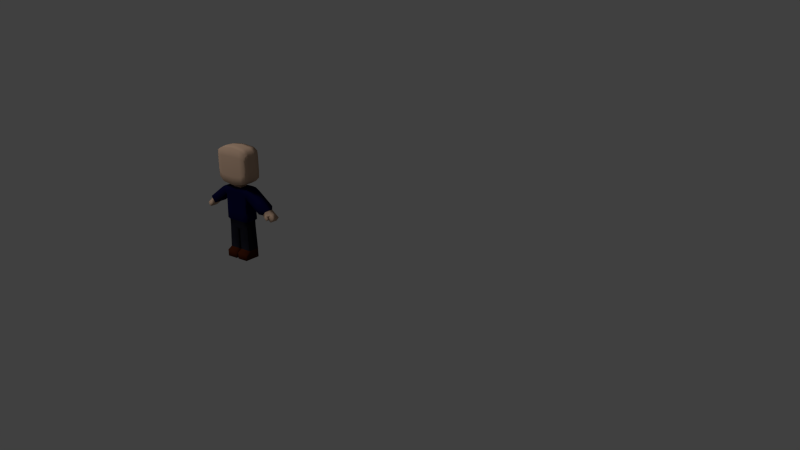 # Source: headlinerFem01001Rev.blend  (saved by Blender 2.72.0; exported with 4.5.12 LTS)
import bpy
from mathutils import Matrix  # noqa: F401  (used for matrix-valued properties, if any)

bpy.ops.wm.read_factory_settings(use_empty=True)
scene = bpy.context.scene
scene.name = 'Scene'

# ---- collections
col_collection_1 = bpy.data.collections.new('Collection 1'); scene.collection.children.link(col_collection_1)

# ---- materials (node trees are filled in below, after node groups)
mat_charbasecauc = bpy.data.materials.new('charBaseCauc')
mat_charbasecauc.alpha_threshold = 0.0
mat_charbasecauc.use_transparent_shadow = False
mat_charbasecauc.diffuse_color = (0.5508, 0.3727, 0.2629, 1.0)
mat_charbasecauc.roughness = 0.5
mat_charbasecauc.specular_intensity = 0.01
mat_charbasetorso = bpy.data.materials.new('charBaseTorso')
mat_charbasetorso.alpha_threshold = 0.0
mat_charbasetorso.use_transparent_shadow = False
mat_charbasetorso.diffuse_color = (0.002912, 0.002813, 0.03106, 1.0)
mat_charbasetorso.roughness = 0.5
mat_charbasetorso.specular_intensity = 0.01
mat_charbasetrousers = bpy.data.materials.new('charBaseTrousers')
mat_charbasetrousers.alpha_threshold = 0.0
mat_charbasetrousers.use_transparent_shadow = False
mat_charbasetrousers.diffuse_color = (0.009148, 0.009112, 0.01418, 1.0)
mat_charbasetrousers.roughness = 0.5
mat_charbasetrousers.specular_intensity = 0.01
mat_charbasefeet = bpy.data.materials.new('charBaseFeet')
mat_charbasefeet.alpha_threshold = 0.0
mat_charbasefeet.use_transparent_shadow = False
mat_charbasefeet.diffuse_color = (0.04696, 0.009804, 0.002858, 1.0)
mat_charbasefeet.roughness = 0.5
mat_charbasefeet.specular_intensity = 0.01
mat_carbodypaint = bpy.data.materials.new('carBodyPaint')
mat_carbodypaint.alpha_threshold = 0.0
mat_carbodypaint.use_transparent_shadow = False
mat_carbodypaint.diffuse_color = (0.002656, 0.002476, 0.004948, 1.0)
mat_carbodypaint.roughness = 0.5
mat_carbodypaint.specular_intensity = 0.0187
mat_carbodypaint.line_color = (0.0, 0.0, 0.0, 1.0)

# ---- material node trees

# ---- world
world_world = bpy.data.worlds.new('World'); scene.world = world_world
world_world.color = (0.05088, 0.05088, 0.05088)
world_world.use_sun_shadow = False
world_world.sun_shadow_jitter_overblur = 0.0
world_world.cycles.sampling_method = 'MANUAL'
world_world.cycles.sample_map_resolution = 256

# ---- cameras
cam_camera = bpy.data.cameras.new('Camera')
cam_camera.clip_end = 100.0
cam_camera.lens = 35.0
cam_camera.sensor_width = 32.0
cam_camera.sensor_height = 18.0
cam_camera.ortho_scale = 7.314
cam_camera.dof.focus_distance = 0.0
cam_camera.dof.aperture_fstop = 128.0

# ---- lights
light_area = bpy.data.lights.new('Area', 'SUN')
light_area.transmission_factor = 0.0
light_area.angle = 0.2546
light_area.energy = 0.06
light_area.shadow_buffer_clip_start = 0.5
light_area.shadow_soft_size = 0.128
light_area.shadow_cascade_max_distance = 1000.0
light_area.cycles.use_multiple_importance_sampling = False
light_lamp = bpy.data.lights.new('Lamp', 'SUN')
light_lamp.transmission_factor = 0.0
light_lamp.cutoff_distance = 30.0
light_lamp.angle = 0.1993
light_lamp.energy = 1.0
light_lamp.shadow_buffer_clip_start = 1.001
light_lamp.shadow_soft_size = 0.1
light_lamp.shadow_cascade_max_distance = 1000.0
light_lamp.cycles.use_multiple_importance_sampling = False

# ---- meshes
me_cube_002 = bpy.data.meshes.new('Cube.002')
me_cube_002.from_pydata([(0.4, -0.851, 2.546), (0.4, -0.7426, 2.026), (0.75, 0.7473, 2.026), (0.75, -0.7426, 2.026), (0.4, 0.7473, 2.026), (0.4, 0.8556, 2.546), (0.8667, 0.8556, 2.546), (0.8667, -0.851, 2.546), (0.0, 0.8556, 2.546), (0.0, 0.7473, 2.026), (0.0, -0.851, 2.546), (0.0, -0.7426, 2.026), (0.08333, -0.7426, 1.909), (0.08333, 0.7473, 1.909), (0.0, 0.7473, 1.909), (0.0, -0.7426, 1.909), (0.4167, -0.74, 0.5833), (0.8333, 0.74, 0.5833), (0.8333, -0.74, 0.5833), (0.4167, 0.74, 0.5833), (0.08333, -0.74, 0.5833), (0.08333, 0.74, 0.5833), (0.3818, -0.851, 4.667), (0.3818, 0.8556, 4.667), (0.7151, 0.8556, 4.667), (0.7151, -0.851, 4.667), (0.0, 0.8556, 4.667), (0.0, -0.851, 4.667), (0.8667, 0.002314, 2.546), (0.75, 0.002314, 2.026), (0.08333, 0.002314, 1.909), (0.0, 0.002314, 1.909), (0.8333, 0.0, 0.5833), (0.08333, 0.0, 0.5833), (0.3818, 0.002314, 4.667), (0.7151, 0.002314, 4.667), (0.3054, -0.5097, 5.083), (0.4047, -0.851, 4.094), (0.0, -0.851, 4.094), (0.4047, 0.8556, 4.094), (0.0, 0.8556, 4.094), (0.8213, -0.851, 4.146), (0.8213, 0.8556, 4.146), (0.8213, 0.002314, 4.146), (0.9816, 0.8556, 4.628), (0.9816, -0.851, 4.628), (0.9816, 0.002314, 4.628), (0.0, -0.851, 4.38), (0.3933, -0.851, 4.38), (0.5779, -0.851, 4.38), (0.0, 0.8556, 4.38), (0.5779, 0.8556, 4.38), (0.3933, 0.8556, 4.38), (0.4, 0.7473, 2.442), (0.4, -0.7426, 2.442), (0.75, 0.7473, 2.442), (0.75, -0.7426, 2.442), (0.0, 0.7473, 2.442), (0.0, -0.7426, 2.442), (0.75, 0.002314, 2.442), (2.007, -0.851, 3.283), (2.007, 0.8556, 3.283), (2.007, 0.002314, 3.283), (2.334, 0.8556, 3.682), (2.334, -0.851, 3.682), (2.334, 0.002314, 3.682), (2.223, -0.595, 3.239), (2.223, 0.5996, 3.239), (2.223, 0.002314, 3.239), (2.441, 0.5996, 3.489), (2.441, -0.595, 3.489), (2.441, 0.002314, 3.489), (2.762, -0.3983, 2.847), (2.762, 0.5996, 2.847), (2.762, 0.002314, 2.847), (2.98, 0.5996, 3.097), (2.98, -0.3983, 3.097), (2.98, 0.002314, 3.097), (2.492, 0.5996, 3.043), (2.711, 0.5996, 3.293), (2.711, -0.3983, 3.293), (2.492, -0.3983, 3.043), (2.711, 0.002314, 3.293), (2.492, 0.002314, 3.043), (2.406, -0.7211, 3.114), (2.514, -0.7062, 3.243), (2.576, -0.4273, 3.192), (2.483, -0.4409, 3.08), (2.596, -0.8018, 2.964), (2.7, -0.7844, 3.096), (2.699, -0.4622, 3.095), (2.609, -0.4781, 2.98), (0.3054, -0.5097, 4.667), (0.3054, 0.5143, 4.667), (0.0, 0.5143, 4.667), (0.0, -0.5097, 4.667), (0.3054, 0.002314, 4.667), (0.3054, 0.5143, 5.083), (0.0, 0.5143, 5.083), (0.0, -0.5097, 5.083), (0.3054, 0.002314, 5.083), (0.161, -0.3049, 5.167), (0.161, 0.3095, 5.167), (0.0, 0.3095, 5.167), (0.0, -0.3049, 5.167), (0.161, 0.002314, 5.167), (0.0, 0.002314, 5.167), (1.124, -1.185, 5.263), (1.124, -1.185, 6.984), (0.0, -1.185, 4.859), (0.0, -1.185, 7.25), (1.137, -1.222, 5.672), (1.137, -1.222, 6.579), (0.0, -1.333, 5.414), (0.0, -1.333, 6.695), (0.8067, -1.222, 4.991), (0.8067, -1.222, 7.168), (0.8067, -1.333, 5.472), (0.8067, -1.333, 6.687), (1.124, 1.185, 5.263), (1.124, 1.185, 6.984), (0.0, 1.185, 4.859), (0.0, 1.185, 7.25), (1.137, 1.222, 5.672), (1.137, 1.222, 6.579), (0.0, 1.333, 5.414), (0.0, 1.333, 6.695), (0.8067, 1.222, 4.991), (0.8067, 1.222, 7.168), (0.8067, 1.333, 5.472), (0.8067, 1.333, 6.687), (1.137, 0.4444, 6.99), (1.137, -0.4444, 6.99), (0.8067, -0.4444, 7.216), (0.8067, 0.4444, 7.216), (0.0, 0.4444, 4.795), (0.0, -0.4444, 4.795), (0.8067, -0.4444, 4.943), (0.8067, 0.4444, 4.943), (1.173, 0.4444, 5.714), (1.173, -0.4444, 5.714), (1.173, -0.4444, 6.551), (1.173, 0.4444, 6.551), (1.137, 0.4444, 5.261), (1.137, -0.4444, 5.261), (0.0, -0.4444, 7.314), (0.0, 0.4444, 7.314), (0.4, -0.7426, -5.96e-08), (0.825, 0.7473, -5.96e-08), (0.825, -0.7426, -5.96e-08), (0.4, 0.7473, -5.96e-08), (0.08333, -0.7426, -5.96e-08), (0.08333, 0.7473, -5.96e-08), (0.825, 0.002314, -5.96e-08), (0.4, 0.002314, -5.96e-08), (0.08333, 0.002314, -5.96e-08), (0.4167, -1.333, 0.4167), (0.8333, -1.333, 0.4167), (0.08333, -1.333, 0.4167), (0.4167, -1.333, 0.0), (0.8333, -1.333, 0.0), (0.08333, -1.333, 0.0), (0.0, -0.851, 3.578), (0.0, -0.851, 3.062), (0.4031, 0.8556, 3.578), (0.4016, 0.8556, 3.062), (0.4016, -0.851, 3.062), (0.4031, -0.851, 3.578), (0.0, 0.8556, 3.062), (0.0, 0.8556, 3.578), (0.8515, -0.851, 3.079), (0.8364, -0.851, 3.613), (0.8515, 0.8556, 3.079), (0.8364, 0.8556, 3.613), (0.8515, 0.002314, 3.079), (0.8364, 0.002314, 3.613), (0.4083, -0.7413, 1.305), (0.08333, -0.7413, 1.246), (0.08333, 0.7436, 1.246), (0.4083, 0.7436, 1.305), (0.7917, -0.7413, 1.305), (0.7917, 0.7436, 1.305), (0.08333, 0.001157, 1.246), (0.7917, 0.001157, 1.305), (1.414, 0.8556, 3.714), (1.741, 0.8556, 4.113), (1.741, -0.851, 4.113), (1.414, -0.851, 3.714), (1.741, 0.002314, 4.113), (1.414, 0.002314, 3.714), (0.9102, 0.8556, 4.081), (1.237, -0.851, 4.48), (1.237, 0.8556, 4.48), (0.9102, -0.851, 4.081), (1.237, 0.002314, 4.48), (0.9102, 0.002314, 4.081), (1.64, 0.8556, 4.187), (1.192, -0.851, 3.876), (1.64, 0.002314, 4.187), (1.313, 0.002314, 3.788), (1.313, 0.8556, 3.788), (1.519, -0.851, 4.275), (1.86, 0.8556, 4.027), (1.627, -0.851, 3.559), (1.86, 0.002314, 4.027), (1.533, 0.002314, 3.628), (1.533, 0.8556, 3.628), (1.954, -0.851, 3.958)], [], [(52, 50, 26, 23), (53, 55, 2, 4), (59, 56, 3, 29), (31, 14, 13, 30), (182, 178, 21, 33), (176, 177, 20, 16), (57, 53, 4, 9), (54, 58, 11, 1), (56, 54, 1, 3), (47, 48, 22, 27), (9, 4, 13, 14), (1, 11, 15, 12), (20, 33, 155, 151), (151, 147, 159, 161), (178, 179, 19, 21), (180, 176, 16, 18), (183, 180, 18, 32), (179, 181, 17, 19), (35, 24, 23, 34), (27, 22, 92, 95), (48, 49, 25, 22), (51, 52, 23, 24), (55, 59, 29, 2), (15, 31, 30, 12), (177, 182, 33, 20), (32, 18, 149, 153), (33, 21, 152, 155), (181, 183, 32, 17), (25, 35, 34, 22), (34, 23, 93, 96), (207, 203, 60, 64), (164, 169, 40, 39), (162, 167, 37, 38), (167, 171, 41, 37), (175, 173, 42, 43), (173, 164, 39, 42), (171, 175, 43, 41), (42, 39, 52, 51), (39, 40, 50, 52), (24, 35, 46, 44), (37, 41, 49, 48), (38, 37, 48, 47), (35, 25, 45, 46), (42, 51, 24, 44), (206, 202, 63, 61), (25, 49, 41, 45), (5, 6, 55, 53), (28, 7, 56, 59), (8, 5, 53, 57), (0, 10, 58, 54), (7, 0, 54, 56), (6, 28, 59, 55), (64, 60, 66, 70), (61, 63, 69, 67), (202, 204, 65, 63), (204, 207, 64, 65), (203, 205, 62, 60), (205, 206, 61, 62), (80, 81, 72, 76), (78, 79, 75, 73), (63, 65, 71, 69), (65, 64, 70, 71), (60, 62, 68, 66), (62, 61, 67, 68), (72, 74, 77, 76), (74, 73, 75, 77), (79, 82, 77, 75), (82, 80, 76, 77), (81, 83, 74, 72), (83, 78, 73, 74), (81, 80, 86, 87), (67, 69, 79, 78), (69, 71, 82, 79), (71, 70, 80, 82), (66, 68, 83, 81), (68, 67, 78, 83), (87, 86, 90, 91), (66, 81, 87, 84), (80, 70, 85, 86), (70, 66, 84, 85), (89, 88, 91, 90), (84, 87, 91, 88), (86, 85, 89, 90), (85, 84, 88, 89), (95, 92, 36, 99), (96, 93, 97, 100), (23, 26, 94, 93), (22, 34, 96, 92), (99, 36, 101, 104), (100, 97, 102, 105), (93, 94, 98, 97), (92, 96, 100, 36), (105, 102, 103, 106), (101, 105, 106, 104), (97, 98, 103, 102), (36, 100, 105, 101), (118, 112, 108, 116), (115, 107, 111, 117), (117, 111, 112, 118), (114, 118, 116, 110), (109, 115, 117, 113), (113, 117, 118, 114), (130, 128, 120, 124), (127, 129, 123, 119), (129, 130, 124, 123), (126, 122, 128, 130), (121, 125, 129, 127), (125, 126, 130, 129), (131, 120, 128, 134), (135, 121, 127, 138), (139, 123, 124, 142), (143, 119, 123, 139), (134, 128, 122, 146), (142, 124, 120, 131), (138, 127, 119, 143), (108, 132, 133, 116), (132, 131, 134, 133), (109, 136, 137, 115), (136, 135, 138, 137), (111, 140, 141, 112), (140, 139, 142, 141), (107, 144, 140, 111), (144, 143, 139, 140), (116, 133, 145, 110), (133, 134, 146, 145), (112, 141, 132, 108), (141, 142, 131, 132), (115, 137, 144, 107), (137, 138, 143, 144), (154, 150, 148, 153), (154, 147, 151, 155), (147, 154, 153, 149), (150, 154, 155, 152), (21, 19, 150, 152), (20, 151, 161, 158), (17, 32, 153, 148), (19, 17, 148, 150), (156, 158, 161, 159), (157, 156, 159, 160), (147, 149, 160, 159), (16, 20, 158, 156), (149, 18, 157, 160), (18, 16, 156, 157), (5, 8, 168, 165), (165, 168, 169, 164), (10, 0, 166, 163), (163, 166, 167, 162), (0, 7, 170, 166), (166, 170, 171, 167), (28, 6, 172, 174), (174, 172, 173, 175), (6, 5, 165, 172), (172, 165, 164, 173), (7, 28, 174, 170), (170, 174, 175, 171), (30, 13, 178, 182), (1, 12, 177, 176), (13, 4, 179, 178), (3, 1, 176, 180), (29, 3, 180, 183), (4, 2, 181, 179), (12, 30, 182, 177), (2, 29, 183, 181), (201, 197, 187, 186), (200, 196, 185, 184), (196, 198, 188, 185), (198, 201, 186, 188), (197, 199, 189, 187), (199, 200, 184, 189), (45, 41, 193, 191), (42, 44, 192, 190), (44, 46, 194, 192), (46, 45, 191, 194), (41, 43, 195, 193), (43, 42, 190, 195), (191, 193, 197, 201), (190, 192, 196, 200), (192, 194, 198, 196), (194, 191, 201, 198), (193, 195, 199, 197), (195, 190, 200, 199), (186, 187, 203, 207), (184, 185, 202, 206), (185, 188, 204, 202), (188, 186, 207, 204), (187, 189, 205, 203), (189, 184, 206, 205)])
me_cube_002.polygons.foreach_set('use_smooth', [True] * 187)
me_cube_002.polygons.foreach_set('material_index', [1, 2, 2, 2, 2, 2, 2, 2, 2, 1, 2, 2, 3, 3, 2, 2, 2, 2, 1, 1, 1, 1, 2, 2, 2, 3, 3, 2, 1, 1, 1, 1, 1, 1, 1, 1, 1, 1, 1, 1, 1, 1, 1, 1, 1, 1, 1, 1, 1, 1, 1, 1, 1, 1, 1, 1, 1, 1, 0, 0, 1, 1, 1, 1, 0, 0, 0, 0, 0, 0, 0, 0, 0, 0, 0, 0, 0, 0, 0, 0, 0, 0, 0, 0, 0, 0, 1, 1, 0, 0, 0, 0, 0, 0, 0, 0, 0, 0, 0, 0, 0, 0, 0, 0, 0, 0, 0, 0, 0, 0, 0, 0, 0, 0, 0, 0, 0, 0, 0, 0, 0, 0, 0, 0, 0, 0, 0, 0, 0, 3, 3, 3, 3, 3, 3, 3, 3, 3, 3, 3, 3, 3, 3, 1, 1, 1, 1, 1, 1, 1, 1, 1, 1, 1, 1, 2, 2, 2, 2, 2, 2, 2, 2, 1, 1, 1, 1, 1, 1, 1, 1, 1, 1, 1, 1, 1, 1, 1, 1, 1, 1, 1, 1, 1, 1, 1, 1])
_uv = me_cube_002.uv_layers.new(name='UVMap')
_uv.uv.foreach_set('vector', [0.6992, 0.2363, 0.7305, 0.2363, 0.7305, 0.2734, 0.6992, 0.2734, 0.7734, 0.3633, 0.7773, 0.3242, 0.8398, 0.3242, 0.8398, 0.3633, 0.7793, 0.2441, 0.7793, 0.1641, 0.8398, 0.1641, 0.8398, 0.2441, 0.8203, 0.4883, 0.8184, 0.418, 0.8398, 0.418, 0.8398, 0.4883, 0.916, 0.4883, 0.916, 0.418, 0.9863, 0.418, 0.9863, 0.4883, 0.916, 0.125, 0.916, 0.06445, 0.9863, 0.06445, 0.9863, 0.125, 0.7617, 0.4004, 0.7734, 0.3633, 0.8398, 0.3633, 0.8086, 0.4121, 0.7754, 0.125, 0.7695, 0.08398, 0.8105, 0.07617, 0.8398, 0.125, 0.7793, 0.1641, 0.7754, 0.125, 0.8398, 0.125, 0.8398, 0.1641, 0.3613, 0.2363, 0.3926, 0.2363, 0.3926, 0.2734, 0.3613, 0.2734, 0.8086, 0.4121, 0.8398, 0.3633, 0.8398, 0.418, 0.8184, 0.418, 0.8398, 0.125, 0.8105, 0.07617, 0.8203, 0.06445, 0.8398, 0.06445, 0.6953, 0.834, 0.6953, 0.75, 0.6309, 0.75, 0.6309, 0.834, 0.5645, 0.9863, 0.5645, 0.9492, 0.6309, 0.9492, 0.6309, 0.9863, 0.916, 0.418, 0.916, 0.3633, 0.9863, 0.3633, 0.9863, 0.418, 0.916, 0.1641, 0.916, 0.125, 0.9863, 0.125, 0.9863, 0.1641, 0.916, 0.2441, 0.916, 0.1641, 0.9863, 0.1641, 0.9863, 0.2441, 0.916, 0.3633, 0.916, 0.3242, 0.9863, 0.3242, 0.9863, 0.3633, 0.6738, 0.3809, 0.6738, 0.2734, 0.6992, 0.2734, 0.6992, 0.3809, 0.3613, 0.2734, 0.3926, 0.2734, 0.3652, 0.3125, 0.3613, 0.3125, 0.3926, 0.2363, 0.4102, 0.2363, 0.418, 0.2734, 0.3926, 0.2734, 0.6816, 0.2363, 0.6992, 0.2363, 0.6992, 0.2734, 0.6738, 0.2734, 0.7773, 0.3242, 0.7793, 0.2441, 0.8398, 0.2441, 0.8398, 0.3242, 0.8203, 0.06445, 0.8242, 0.001953, 0.8398, 0.001953, 0.8398, 0.06445, 0.916, 0.06445, 0.916, 0.001953, 0.9863, 0.001953, 0.9863, 0.06445, 0.6953, 0.75, 0.6953, 0.834, 0.6309, 0.834, 0.6309, 0.75, 0.6953, 0.75, 0.6953, 0.668, 0.6309, 0.668, 0.6309, 0.75, 0.916, 0.3242, 0.916, 0.2441, 0.9863, 0.2441, 0.9863, 0.3242, 0.418, 0.2734, 0.418, 0.3809, 0.3926, 0.3809, 0.3926, 0.2734, 0.6992, 0.3809, 0.6992, 0.2734, 0.7227, 0.3125, 0.7227, 0.3809, 0.9004, 0.7539, 0.9004, 0.7012, 0.959, 0.7012, 0.959, 0.7539, 0.6992, 0.1445, 0.7305, 0.1445, 0.7305, 0.209, 0.6992, 0.209, 0.3613, 0.1445, 0.3926, 0.1445, 0.3926, 0.209, 0.3613, 0.209, 0.3926, 0.1445, 0.4531, 0.1445, 0.4531, 0.209, 0.3926, 0.209, 0.5488, 0.1445, 0.6406, 0.1445, 0.6406, 0.209, 0.5488, 0.209, 0.6406, 0.1445, 0.6992, 0.1445, 0.6992, 0.209, 0.6406, 0.209, 0.4531, 0.1445, 0.5488, 0.1445, 0.5488, 0.209, 0.4531, 0.209, 0.6406, 0.209, 0.6992, 0.209, 0.6992, 0.2363, 0.6816, 0.2363, 0.6992, 0.209, 0.7305, 0.209, 0.7305, 0.2363, 0.6992, 0.2363, 0.6738, 0.2734, 0.6738, 0.3809, 0.6406, 0.3809, 0.6406, 0.2734, 0.3926, 0.209, 0.4531, 0.209, 0.4102, 0.2363, 0.3926, 0.2363, 0.3613, 0.209, 0.3926, 0.209, 0.3926, 0.2363, 0.3613, 0.2363, 0.418, 0.3809, 0.418, 0.2734, 0.4531, 0.2734, 0.4531, 0.3809, 0.6406, 0.209, 0.6816, 0.2363, 0.6738, 0.2734, 0.6406, 0.2734, 0.9004, 0.9844, 0.9004, 0.9395, 0.959, 0.9395, 0.959, 0.9844, 0.418, 0.2734, 0.4102, 0.2363, 0.4531, 0.209, 0.4531, 0.2734, 0.6992, 0.0293, 0.6406, 0.0293, 0.6406, 0.01172, 0.6992, 0.01172, 0.5488, 0.0293, 0.4531, 0.0293, 0.4531, 0.01172, 0.5488, 0.01172, 0.7305, 0.0293, 0.6992, 0.0293, 0.6992, 0.01172, 0.7305, 0.01172, 0.3926, 0.0293, 0.3613, 0.0293, 0.3613, 0.01172, 0.3926, 0.01172, 0.4531, 0.0293, 0.3926, 0.0293, 0.3926, 0.01172, 0.4531, 0.01172, 0.6406, 0.0293, 0.5488, 0.0293, 0.5488, 0.01172, 0.6406, 0.01172, 0.959, 0.7539, 0.959, 0.7012, 0.9863, 0.7012, 0.9863, 0.7539, 0.959, 0.9844, 0.959, 0.9395, 0.9863, 0.9395, 0.9863, 0.9844, 0.9004, 0.9395, 0.9004, 0.8477, 0.959, 0.8477, 0.959, 0.9395, 0.9004, 0.8477, 0.9004, 0.7539, 0.959, 0.7539, 0.959, 0.8477, 0.9004, 0.7012, 0.9004, 0.6074, 0.959, 0.6074, 0.959, 0.7012, 0.9004, 0.6074, 0.9004, 0.5098, 0.959, 0.5098, 0.959, 0.6074, 0.582, 0.502, 0.582, 0.5273, 0.5469, 0.5273, 0.5469, 0.502, 0.582, 0.3438, 0.582, 0.3828, 0.5469, 0.3828, 0.5469, 0.3438, 0.959, 0.9395, 0.959, 0.8477, 0.9863, 0.8477, 0.9863, 0.9395, 0.959, 0.8477, 0.959, 0.7539, 0.9863, 0.7539, 0.9863, 0.8477, 0.959, 0.7012, 0.959, 0.6074, 0.9863, 0.6074, 0.9863, 0.7012, 0.959, 0.6074, 0.959, 0.5098, 0.9863, 0.5098, 0.9863, 0.6074, 0.5078, 0.502, 0.5078, 0.4453, 0.5469, 0.4453, 0.5469, 0.502, 0.5078, 0.4453, 0.5078, 0.3828, 0.5469, 0.3828, 0.5469, 0.4453, 0.582, 0.3828, 0.582, 0.4453, 0.5469, 0.4453, 0.5469, 0.3828, 0.582, 0.4453, 0.582, 0.502, 0.5469, 0.502, 0.5469, 0.4453, 0.582, 0.2246, 0.582, 0.2793, 0.5469, 0.2793, 0.5469, 0.2246, 0.582, 0.2793, 0.582, 0.3438, 0.5469, 0.3438, 0.5469, 0.2793, 0.7578, 0.6211, 0.7578, 0.6367, 0.7383, 0.6367, 0.7383, 0.6211, 0.6191, 0.3438, 0.6191, 0.3828, 0.582, 0.3828, 0.582, 0.3438, 0.6191, 0.3828, 0.6191, 0.4453, 0.582, 0.4453, 0.582, 0.3828, 0.6191, 0.4453, 0.6191, 0.502, 0.582, 0.502, 0.582, 0.4453, 0.6191, 0.2246, 0.6191, 0.2793, 0.582, 0.2793, 0.582, 0.2246, 0.6191, 0.2793, 0.6191, 0.3438, 0.582, 0.3438, 0.582, 0.2793, 0.7383, 0.6211, 0.7383, 0.6367, 0.7207, 0.6367, 0.7207, 0.6211, 0.7578, 0.5703, 0.7578, 0.6211, 0.7383, 0.6211, 0.7383, 0.5703, 0.7578, 0.5137, 0.7578, 0.5488, 0.7383, 0.5488, 0.7383, 0.5137, 0.7578, 0.5488, 0.7578, 0.5703, 0.7383, 0.5703, 0.7383, 0.5488, 0.7207, 0.5488, 0.7207, 0.5703, 0.6797, 0.5703, 0.6797, 0.5488, 0.7383, 0.5703, 0.7383, 0.6211, 0.7207, 0.6211, 0.7207, 0.5703, 0.7383, 0.5137, 0.7383, 0.5488, 0.7207, 0.5488, 0.7207, 0.5137, 0.7383, 0.5488, 0.7383, 0.5703, 0.7207, 0.5703, 0.7207, 0.5488, 0.6348, 0.418, 0.6562, 0.418, 0.6562, 0.4668, 0.6348, 0.4668, 0.709, 0.418, 0.7676, 0.418, 0.7676, 0.4668, 0.709, 0.4668, 0.6992, 0.2734, 0.7305, 0.2734, 0.7305, 0.3125, 0.7227, 0.3125, 0.3926, 0.2734, 0.3926, 0.3809, 0.3652, 0.3809, 0.3652, 0.3125, 0.6348, 0.4668, 0.6562, 0.4668, 0.6562, 0.4902, 0.6348, 0.4902, 0.709, 0.4668, 0.7676, 0.4668, 0.7676, 0.4902, 0.709, 0.4902, 0.7676, 0.418, 0.7988, 0.418, 0.7988, 0.4668, 0.7676, 0.4668, 0.6562, 0.418, 0.709, 0.418, 0.709, 0.4668, 0.6562, 0.4668, 0.709, 0.4902, 0.7676, 0.4902, 0.7676, 0.5, 0.709, 0.5, 0.6562, 0.4902, 0.709, 0.4902, 0.709, 0.5, 0.6562, 0.5, 0.7676, 0.4668, 0.7988, 0.4668, 0.7988, 0.4902, 0.7676, 0.4902, 0.6562, 0.4668, 0.709, 0.4668, 0.709, 0.4902, 0.6562, 0.4902, 0.1035, 0.7168, 0.1387, 0.7168, 0.1387, 0.7539, 0.1035, 0.7754, 0.1035, 0.5371, 0.1387, 0.5684, 0.1387, 0.5996, 0.1035, 0.5996, 0.1035, 0.5996, 0.1387, 0.5996, 0.1387, 0.7168, 0.1035, 0.7168, 0.01562, 0.7168, 0.1035, 0.7168, 0.1035, 0.7754, 0.01562, 0.7871, 0.01562, 0.5176, 0.1035, 0.5371, 0.1035, 0.5996, 0.01562, 0.5996, 0.01562, 0.5996, 0.1035, 0.5996, 0.1035, 0.7168, 0.01562, 0.7168, 0.4375, 0.7168, 0.4375, 0.7754, 0.4023, 0.7539, 0.4023, 0.7168, 0.4375, 0.5371, 0.4375, 0.5996, 0.4023, 0.5996, 0.4023, 0.5703, 0.4375, 0.5996, 0.4375, 0.7168, 0.4023, 0.7168, 0.4023, 0.5996, 0.5234, 0.7168, 0.5234, 0.7891, 0.4375, 0.7754, 0.4375, 0.7168, 0.5234, 0.5215, 0.5234, 0.5996, 0.4375, 0.5996, 0.4375, 0.5371, 0.5234, 0.5996, 0.5234, 0.7168, 0.4375, 0.7168, 0.4375, 0.5996, 0.3184, 0.7539, 0.4023, 0.7539, 0.4023, 0.7949, 0.3184, 0.7949, 0.3184, 0.4297, 0.4023, 0.4297, 0.4023, 0.5215, 0.3184, 0.5215, 0.3184, 0.5996, 0.4023, 0.5996, 0.4023, 0.7168, 0.3184, 0.7168, 0.3184, 0.5684, 0.4023, 0.5703, 0.4023, 0.5996, 0.3184, 0.5996, 0.3184, 0.7949, 0.4023, 0.7949, 0.4023, 0.8867, 0.3184, 0.8867, 0.3184, 0.7168, 0.4023, 0.7168, 0.4023, 0.7539, 0.3184, 0.7539, 0.3184, 0.5215, 0.4023, 0.5215, 0.4023, 0.5703, 0.3184, 0.5684, 0.1387, 0.7539, 0.2207, 0.7539, 0.2207, 0.7949, 0.1387, 0.7949, 0.2207, 0.7539, 0.3184, 0.7539, 0.3184, 0.7949, 0.2207, 0.7949, 0.1387, 0.4297, 0.2207, 0.4297, 0.2207, 0.5215, 0.1387, 0.5215, 0.2207, 0.4297, 0.3184, 0.4297, 0.3184, 0.5215, 0.2207, 0.5215, 0.1387, 0.5996, 0.2207, 0.5996, 0.2207, 0.7168, 0.1387, 0.7168, 0.2207, 0.5996, 0.3184, 0.5996, 0.3184, 0.7168, 0.2207, 0.7168, 0.1387, 0.5684, 0.2207, 0.5684, 0.2207, 0.5996, 0.1387, 0.5996, 0.2207, 0.5684, 0.3184, 0.5684, 0.3184, 0.5996, 0.2207, 0.5996, 0.1387, 0.7949, 0.2207, 0.7949, 0.2207, 0.8867, 0.1387, 0.8867, 0.2207, 0.7949, 0.3184, 0.7949, 0.3184, 0.8867, 0.2207, 0.8867, 0.1387, 0.7168, 0.2207, 0.7168, 0.2207, 0.7539, 0.1387, 0.7539, 0.2207, 0.7168, 0.3184, 0.7168, 0.3184, 0.7539, 0.2207, 0.7539, 0.1387, 0.5215, 0.2207, 0.5215, 0.2207, 0.5684, 0.1387, 0.5684, 0.2207, 0.5215, 0.3184, 0.5215, 0.3184, 0.5684, 0.2207, 0.5684, 0.4805, 0.9492, 0.3965, 0.9492, 0.3965, 0.9023, 0.4805, 0.9023, 0.4805, 0.9492, 0.5645, 0.9492, 0.5645, 0.9863, 0.4805, 0.9863, 0.5645, 0.9492, 0.4805, 0.9492, 0.4805, 0.9023, 0.5645, 0.9023, 0.3965, 0.9492, 0.4805, 0.9492, 0.4805, 0.9863, 0.3965, 0.9863, 0.6953, 0.584, 0.6953, 0.6191, 0.6309, 0.6191, 0.6309, 0.584, 0.6953, 0.834, 0.6309, 0.834, 0.6309, 0.9004, 0.6777, 0.9004, 0.6953, 0.668, 0.6953, 0.75, 0.6309, 0.75, 0.6309, 0.668, 0.6953, 0.6191, 0.6953, 0.668, 0.6309, 0.668, 0.6309, 0.6191, 0.6777, 0.9492, 0.6777, 0.9863, 0.6309, 0.9863, 0.6309, 0.9492, 0.6777, 0.9023, 0.6777, 0.9492, 0.6309, 0.9492, 0.6309, 0.9023, 0.5645, 0.9492, 0.5645, 0.9023, 0.6309, 0.9023, 0.6309, 0.9492, 0.7461, 0.9492, 0.7461, 0.9863, 0.6777, 0.9863, 0.6777, 0.9492, 0.6309, 0.834, 0.6953, 0.834, 0.6777, 0.9023, 0.6309, 0.9023, 0.7461, 0.9023, 0.7461, 0.9492, 0.6777, 0.9492, 0.6777, 0.9023, 0.6992, 0.0293, 0.7305, 0.0293, 0.7305, 0.08203, 0.6992, 0.08203, 0.6992, 0.08203, 0.7305, 0.08203, 0.7305, 0.1445, 0.6992, 0.1445, 0.3613, 0.0293, 0.3926, 0.0293, 0.3926, 0.08203, 0.3613, 0.08203, 0.3613, 0.08203, 0.3926, 0.08203, 0.3926, 0.1445, 0.3613, 0.1445, 0.3926, 0.0293, 0.4531, 0.0293, 0.4531, 0.08203, 0.3926, 0.08203, 0.3926, 0.08203, 0.4531, 0.08203, 0.4531, 0.1445, 0.3926, 0.1445, 0.5488, 0.0293, 0.6406, 0.0293, 0.6406, 0.08203, 0.5488, 0.08203, 0.5488, 0.08203, 0.6406, 0.08203, 0.6406, 0.1445, 0.5488, 0.1445, 0.6406, 0.0293, 0.6992, 0.0293, 0.6992, 0.08203, 0.6406, 0.08203, 0.6406, 0.08203, 0.6992, 0.08203, 0.6992, 0.1445, 0.6406, 0.1445, 0.4531, 0.0293, 0.5488, 0.0293, 0.5488, 0.08203, 0.4531, 0.08203, 0.4531, 0.08203, 0.5488, 0.08203, 0.5488, 0.1445, 0.4531, 0.1445, 0.8398, 0.4883, 0.8398, 0.418, 0.916, 0.418, 0.916, 0.4883, 0.8398, 0.125, 0.8398, 0.06445, 0.916, 0.06445, 0.916, 0.125, 0.8398, 0.418, 0.8398, 0.3633, 0.916, 0.3633, 0.916, 0.418, 0.8398, 0.1641, 0.8398, 0.125, 0.916, 0.125, 0.916, 0.1641, 0.8398, 0.2441, 0.8398, 0.1641, 0.916, 0.1641, 0.916, 0.2441, 0.8398, 0.3633, 0.8398, 0.3242, 0.916, 0.3242, 0.916, 0.3633, 0.8398, 0.06445, 0.8398, 0.001953, 0.916, 0.001953, 0.916, 0.06445, 0.8398, 0.3242, 0.8398, 0.2441, 0.916, 0.2441, 0.916, 0.3242, 0.8535, 0.7539, 0.8535, 0.7012, 0.877, 0.7012, 0.877, 0.7539, 0.8535, 0.9844, 0.8535, 0.9395, 0.877, 0.9395, 0.877, 0.9844, 0.8535, 0.9395, 0.8535, 0.8477, 0.877, 0.8477, 0.877, 0.9395, 0.8535, 0.8477, 0.8535, 0.7539, 0.877, 0.7539, 0.877, 0.8477, 0.8535, 0.7012, 0.8535, 0.6074, 0.877, 0.6074, 0.877, 0.7012, 0.8535, 0.6074, 0.8535, 0.5098, 0.877, 0.5098, 0.877, 0.6074, 0.7754, 0.7539, 0.7754, 0.7012, 0.8027, 0.7012, 0.8027, 0.7539, 0.7754, 0.9844, 0.7754, 0.9395, 0.8027, 0.9395, 0.8027, 0.9844, 0.7754, 0.9395, 0.7754, 0.8477, 0.8027, 0.8477, 0.8027, 0.9395, 0.7754, 0.8477, 0.7754, 0.7539, 0.8027, 0.7539, 0.8027, 0.8477, 0.7754, 0.7012, 0.7754, 0.6074, 0.8027, 0.6074, 0.8027, 0.7012, 0.7754, 0.6074, 0.7754, 0.5098, 0.8027, 0.5098, 0.8027, 0.6074, 0.8027, 0.7539, 0.8027, 0.7012, 0.8535, 0.7012, 0.8535, 0.7539, 0.8027, 0.9844, 0.8027, 0.9395, 0.8535, 0.9395, 0.8535, 0.9844, 0.8027, 0.9395, 0.8027, 0.8477, 0.8535, 0.8477, 0.8535, 0.9395, 0.8027, 0.8477, 0.8027, 0.7539, 0.8535, 0.7539, 0.8535, 0.8477, 0.8027, 0.7012, 0.8027, 0.6074, 0.8535, 0.6074, 0.8535, 0.7012, 0.8027, 0.6074, 0.8027, 0.5098, 0.8535, 0.5098, 0.8535, 0.6074, 0.877, 0.7539, 0.877, 0.7012, 0.9004, 0.7012, 0.9004, 0.7539, 0.877, 0.9844, 0.877, 0.9395, 0.9004, 0.9395, 0.9004, 0.9844, 0.877, 0.9395, 0.877, 0.8477, 0.9004, 0.8477, 0.9004, 0.9395, 0.877, 0.8477, 0.877, 0.7539, 0.9004, 0.7539, 0.9004, 0.8477, 0.877, 0.7012, 0.877, 0.6074, 0.9004, 0.6074, 0.9004, 0.7012, 0.877, 0.6074, 0.877, 0.5098, 0.9004, 0.5098, 0.9004, 0.6074])
me_cube_002.materials.append(mat_charbasecauc)
me_cube_002.materials.append(mat_charbasetorso)
me_cube_002.materials.append(mat_charbasetrousers)
me_cube_002.materials.append(mat_charbasefeet)
me_cube_002.use_remesh_preserve_volume = False
me_cube_002.use_remesh_preserve_attributes = False
me_cube_002.use_mirror_vertex_groups = False
me_cube_002.update()
me_cube = bpy.data.meshes.new('Cube')
me_cube.from_pydata([(0.32, 0.16, 0.0), (0.32, -0.16, 0.0), (-0.32, -0.16, 0.0), (-0.32, 0.16, 0.0), (0.32, 0.16, 1.76), (0.32, -0.16, 1.76), (-0.32, -0.16, 1.76), (-0.32, 0.16, 1.76)], [], [(0, 1, 2, 3), (4, 7, 6, 5), (0, 4, 5, 1), (1, 5, 6, 2), (2, 6, 7, 3), (4, 0, 3, 7)])
me_cube.materials.append(mat_carbodypaint)
me_cube.use_remesh_preserve_volume = False
me_cube.use_remesh_preserve_attributes = False
me_cube.use_mirror_vertex_groups = False
me_cube.update()
arm_armature = bpy.data.armatures.new('Armature')  # bones are not reproduced

# ---- objects
ob_area = bpy.data.objects.new('Area', light_area)
ob_metarig = bpy.data.objects.new('metarig', arm_armature)
ob_characterbase = bpy.data.objects.new('characterBase', me_cube_002)
ob_humanoutline = bpy.data.objects.new('humanOutline', me_cube)
ob_lamp = bpy.data.objects.new('Lamp', light_lamp)
ob_camera = bpy.data.objects.new('Camera', cam_camera)

# ---- transforms, parenting, visibility, modifiers, constraints
ob_area.location = (-0.803, -3.838, 2.478)
ob_area.rotation_euler = (-0.9757, 0.5405, -2.759)
ob_area.lineart.crease_threshold = 0.0
ob_metarig.location = (0.0, 0.0, 0.0)
ob_metarig.show_in_front = True
ob_metarig.lineart.crease_threshold = 0.0
ob_characterbase.parent = ob_metarig
ob_characterbase.location = (0.0, 0.0, 0.0)
ob_characterbase.scale = (0.24, 0.12, 0.24)
ob_characterbase.lineart.crease_threshold = 0.0
_vg = ob_characterbase.vertex_groups.new(name='hips')
for _i, _w in zip([0, 4, 5, 6, 8, 9, 10, 11, 12, 13, 14, 15, 30, 31, 53, 54, 55, 56, 57, 58, 163, 165, 166, 168], [0.08856, 0.04857, 0.1487, 0.0206, 0.7255, 0.4092, 0.4019, 0.1198, 0.06319, 0.1392, 0.2108, 0.09369, 0.06402, 0.1077, 0.138, 0.08065, 0.0346, 0.006015, 0.7831, 0.4003, 0.07768, 0.05007, 0.01783, 0.1139]): _vg.add([_i], _w, 'REPLACE')
_vg = ob_characterbase.vertex_groups.new(name='spine')
for _i, _w in zip([0, 5, 6, 7, 8, 10, 11, 28, 37, 38, 39, 40, 41, 42, 43, 47, 48, 49, 50, 51, 52, 53, 54, 55, 56, 57, 58, 59, 162, 163, 164, 165, 166, 167, 168, 169, 170, 171, 172, 173, 174, 175, 190, 193, 195, 197, 199, 200], [0.1707, 0.145, 0.1842, 0.1909, 0.1166, 0.2038, 0.02075, 0.1633, 0.1695, 0.1693, 0.167, 0.1715, 0.06999, 0.06883, 0.05243, 0.03563, 0.03832, 0.0341, 0.06299, 0.02853, 0.05402, 0.07511, 0.1012, 0.1031, 0.1151, 0.04688, 0.1365, 0.08197, 0.7616, 0.7552, 0.7406, 0.7418, 0.7239, 0.7284, 0.7899, 0.7842, 0.6623, 0.6427, 0.6693, 0.6472, 0.666, 0.6459, 0.03442, 0.03499, 0.02621, 0.0175, 0.01311, 0.01721]): _vg.add([_i], _w, 'REPLACE')
_vg = ob_characterbase.vertex_groups.new(name='chest')
for _i, _w in zip([23, 24, 26, 27, 37, 38, 39, 40, 41, 42, 47, 48, 49, 50, 51, 52, 93, 94, 97, 98, 102, 103, 162, 164, 167, 169, 171, 173, 190, 193, 197, 200], [0.1468, 0.02794, 0.6759, 0.002925, 0.3754, 0.4758, 0.4615, 0.6764, 0.02909, 0.04863, 0.1167, 0.09321, 0.06895, 0.7014, 0.1137, 0.2334, 0.1464, 0.6509, 0.04821, 0.117, 0.02718, 0.06154, 0.1002, 0.09904, 0.08518, 0.127, 0.02022, 0.04248, 0.02432, 0.01454, 0.007272, 0.01216]): _vg.add([_i], _w, 'REPLACE')
_vg = ob_characterbase.vertex_groups.new(name='neck')
for _i, _w in zip([23, 26, 36, 92, 93, 94, 95, 96, 97, 98, 99, 100, 101, 102, 103, 104, 105, 106], [0.04452, 0.06834, 0.5505, 0.0121, 0.1011, 0.1332, 0.04408, 0.05132, 0.7688, 0.8016, 0.5362, 0.7853, 0.8101, 0.8593, 0.8781, 0.8914, 0.9014, 0.9524]): _vg.add([_i], _w, 'REPLACE')
_vg = ob_characterbase.vertex_groups.new(name='head')
for _i, _w in zip([36, 95, 99, 100, 101, 104, 105, 107, 108, 109, 110, 111, 112, 113, 114, 115, 116, 117, 118, 119, 120, 121, 122, 123, 124, 125, 126, 127, 128, 129, 130, 131, 132, 133, 134, 135, 136, 137, 138, 139, 140, 141, 142, 143, 144, 145, 146], [0.3083, 0.01458, 0.3772, 0.06126, 0.1283, 0.08226, 0.02064, 1.0, 1.0, 1.0, 1.0, 1.0, 1.0, 1.0, 1.0, 1.0, 1.0, 1.0, 1.0, 1.0, 1.0, 1.0, 1.0, 1.0, 1.0, 1.0, 1.0, 1.0, 1.0, 1.0, 1.0, 1.0, 1.0, 1.0, 1.0, 1.0, 1.0, 1.0, 1.0, 1.0, 1.0, 1.0, 1.0, 1.0, 1.0, 1.0, 1.0]): _vg.add([_i], _w, 'REPLACE')
_vg = ob_characterbase.vertex_groups.new(name='shoulder.L')
for _i, _w in zip([22, 23, 24, 25, 26, 27, 34, 35, 36, 37, 38, 39, 40, 41, 42, 44, 45, 46, 47, 48, 49, 50, 51, 52, 92, 93, 94, 95, 96, 97, 98, 99, 100, 101, 102, 103, 105, 109, 138, 162, 164, 167, 173, 187, 189, 190, 191, 192, 193, 195, 196, 197, 199, 200, 201, 205], [0.6939, 0.7077, 0.6507, 0.0139, 0.2081, 0.5207, 0.9383, 0.7172, 0.1258, 0.169, 0.1676, 0.1815, 0.08718, 0.135, 0.08383, 0.3019, 0.0006838, 0.932, 0.4431, 0.5776, 0.8636, 0.173, 0.5617, 0.5925, 0.8823, 0.7074, 0.1923, 0.508, 0.9155, 0.1543, 0.06727, 0.05204, 0.1358, 0.04893, 0.07711, 0.03809, 0.04632, 0.0, 0.0, 0.02463, 0.01952, 0.02482, 0.007221, 0.0, 0.1354, 0.04192, 0.002961, 0.07428, 0.133, 0.03077, 0.03714, 0.06652, 0.08308, 0.02096, 0.00148, 0.0677]): _vg.add([_i], _w, 'REPLACE')
_vg = ob_characterbase.vertex_groups.new(name='upper_arm.L')
for _i, _w in zip([22, 23, 24, 34, 35, 38, 39, 40, 41, 42, 43, 44, 45, 46, 47, 48, 49, 50, 60, 61, 62, 63, 64, 65, 66, 70, 92, 162, 184, 185, 186, 187, 188, 189, 190, 191, 192, 193, 194, 195, 196, 197, 198, 199, 200, 201, 202, 203, 204, 205, 206, 207], [0.0, 0.0, 0.1987, 0.0, 0.0, 0.06517, 0.0, 0.04394, 0.06771, 0.00178, 0.00101, 0.3945, 0.03244, 0.1075, 0.02961, 0.0, 0.0, 0.01935, 0.1218, 0.08794, 0.05301, 0.05441, 0.07753, 0.04329, 0.007453, 0.00306, 0.0, 0.01017, 0.8981, 0.7734, 0.871, 0.8761, 0.903, 0.9384, 0.8396, 0.9037, 0.7033, 0.641, 0.9394, 0.7251, 0.7383, 0.8442, 0.9212, 0.8339, 0.8688, 0.8873, 0.4139, 0.4989, 0.4731, 0.4957, 0.493, 0.4743]): _vg.add([_i], _w, 'REPLACE')
_vg = ob_characterbase.vertex_groups.new(name='forearm.L')
for _i, _w in zip([27, 38, 47, 60, 61, 62, 63, 64, 65, 66, 67, 68, 69, 70, 71, 78, 79, 95, 109, 115, 137, 184, 185, 186, 187, 188, 189, 196, 197, 198, 199, 200, 201, 202, 203, 204, 205, 206, 207], [0.0, 0.0, 0.0, 1.0, 1.0, 1.0, 1.0, 1.0, 1.0, 0.1657, 0.6951, 0.138, 0.2498, 0.1694, 0.1047, 0.09243, 0.02645, 0.0, 0.0, 0.0, 0.0, 0.0866, 0.4451, 0.4833, 0.4601, 0.08645, 0.04502, 0.2226, 0.03954, 0.04322, 0.02251, 0.0433, 0.0453, 1.0, 1.0, 1.0, 1.0, 1.0, 1.0]): _vg.add([_i], _w, 'REPLACE')
_vg = ob_characterbase.vertex_groups.new(name='hand.L')
for _i, _w in zip([0, 7, 54, 66, 67, 68, 69, 70, 71, 78, 79, 80, 81, 82, 83, 84, 85, 86, 87, 90], [0.0, 0.0, 0.0, 0.1243, 0.1913, 0.5998, 0.4952, 0.1352, 0.3624, 0.7194, 0.2764, 0.6026, 0.2535, 0.5041, 0.8667, 0.006846, 0.00764, 0.1916, 0.1309, 0.009406]): _vg.add([_i], _w, 'REPLACE')
_vg = ob_characterbase.vertex_groups.new(name='palm.01.L')
for _i, _w in zip([69, 71, 72, 73, 74, 75, 76, 77, 86], [0.07862, 0.01365, 1.0, 1.0, 1.0, 1.0, 1.0, 1.0, 0.01732]): _vg.add([_i], _w, 'REPLACE')
_vg = ob_characterbase.vertex_groups.new(name='thumb.01.L')
for _i, _w in zip([4, 6, 55, 60, 64, 65, 84, 85, 88, 89, 90, 91, 203, 204, 207], [0.0, 0.0, 0.0, 2.312e-05, 1.399e-07, 0.01017, 0.9526, 0.9552, 0.9923, 0.9908, 0.9639, 0.9729, 1.156e-05, 0.005083, 6.993e-08]): _vg.add([_i], _w, 'REPLACE')
_vg = ob_characterbase.vertex_groups.new(name='shoulder.R')
for _i, _w in zip([22, 27, 37, 38, 47, 48, 49, 92, 95, 99, 109], [0.03783, 0.3963, 0.01946, 0.1083, 0.3457, 0.05775, 0.0002761, 0.01768, 0.3979, 0.01447, 0.0]): _vg.add([_i], _w, 'REPLACE')
_vg = ob_characterbase.vertex_groups.new(name='upper_arm.R')
for _i, _w in zip([47, 162], [0.02961, 0.01017]): _vg.add([_i], _w, 'REPLACE')
_vg = ob_characterbase.vertex_groups.new(name='forearm.R')
for _i, _w in zip([27, 38, 47, 95, 109], [0.0, 0.0, 0.0, 0.0, 0.0]): _vg.add([_i], _w, 'REPLACE')
_vg = ob_characterbase.vertex_groups.new(name='hand.R')
_vg = ob_characterbase.vertex_groups.new(name='palm.01.R')
_vg = ob_characterbase.vertex_groups.new(name='thumb.01.R')
_vg = ob_characterbase.vertex_groups.new(name='thigh.L')
for _i, _w in zip([1, 2, 3, 4, 5, 8, 9, 11, 12, 13, 14, 15, 29, 30, 31, 38, 40, 57, 162, 163, 165, 166, 167, 168, 169, 176, 177, 178, 179, 180, 181, 182, 183], [0.8844, 0.8767, 0.8784, 0.8721, 0.0, 0.1456, 0.4889, 0.628, 0.7341, 0.7075, 0.6504, 0.68, 0.9196, 0.7953, 0.7534, 0.0, 0.0, 0.1542, 1.937e-11, 4.852e-24, 0.0, 0.0, 0.0, 2.923e-06, 0.0, 0.04429, 0.0524, 0.06866, 0.07586, 0.06861, 0.08604, 0.04941, 0.06373]): _vg.add([_i], _w, 'REPLACE')
_vg = ob_characterbase.vertex_groups.new(name='shin.L')
for _i, _w in zip([1, 2, 3, 4, 9, 11, 12, 13, 14, 15, 16, 17, 18, 19, 20, 21, 29, 30, 31, 32, 33, 58, 148, 149, 150, 151, 152, 153, 154, 155, 156, 157, 158, 160, 176, 177, 178, 179, 180, 181, 182, 183], [0.06456, 0.0882, 0.08634, 0.06561, 0.08163, 0.08297, 0.1337, 0.1419, 0.1257, 0.1255, 0.138, 0.8792, 0.2628, 0.9512, 0.2581, 0.9058, 0.06258, 0.1241, 0.1195, 0.7827, 0.8303, 0.001929, 0.2189, 0.03882, 0.1786, 0.03036, 0.2089, 0.1297, 0.04263, 0.12, 0.04605, 0.09201, 0.09035, 0.01331, 0.9129, 0.8774, 0.908, 0.9089, 0.8743, 0.8957, 0.9275, 0.9146]): _vg.add([_i], _w, 'REPLACE')
_vg = ob_characterbase.vertex_groups.new(name='foot.L')
for _i, _w in zip([16, 17, 18, 19, 20, 21, 32, 33, 148, 149, 150, 151, 152, 153, 154, 155, 156, 157, 158, 160, 161, 176, 177, 180], [0.7082, 0.09683, 0.5496, 0.0324, 0.5612, 0.07727, 0.1626, 0.1298, 0.7076, 0.1719, 0.773, 0.163, 0.7281, 0.6789, 0.8067, 0.7124, 0.1739, 0.217, 0.2175, 0.09603, 0.0566, 0.009045, 0.04242, 0.03344]): _vg.add([_i], _w, 'REPLACE')
_vg = ob_characterbase.vertex_groups.new(name='toe.L')
for _i, _w in zip([16, 18, 20, 32, 33, 147, 148, 149, 150, 151, 152, 153, 154, 155, 156, 157, 158, 159, 160, 161], [0.1487, 0.1806, 0.1745, 0.04695, 0.02115, 0.9731, 0.07172, 0.783, 0.045, 0.7962, 0.06171, 0.1903, 0.1467, 0.1668, 0.7766, 0.6885, 0.6899, 0.9975, 0.8716, 0.9278]): _vg.add([_i], _w, 'REPLACE')
_vg = ob_characterbase.vertex_groups.new(name='thigh.R')
for _i, _w in zip([11, 12, 15, 38, 40, 58, 162, 163, 168, 169], [0.1266, 0.03976, 0.07124, 0.0, 0.0, 0.01863, 1.937e-11, 4.852e-24, 2.923e-06, 0.0]): _vg.add([_i], _w, 'REPLACE')
_vg = ob_characterbase.vertex_groups.new(name='shin.R')
_vg = ob_characterbase.vertex_groups.new(name='foot.R')
_vg = ob_characterbase.vertex_groups.new(name='toe.R')
_m = ob_characterbase.modifiers.new('Mirror', 'MIRROR')
_m.use_clip = True
_m = ob_characterbase.modifiers.new('Armature', 'ARMATURE')
_m.object = ob_metarig
_m.use_deform_preserve_volume = True
ob_humanoutline.location = (0.0, 0.0, 0.0)
ob_humanoutline.lock_rotations_4d = False
ob_humanoutline.empty_display_type = 'ARROWS'
ob_humanoutline.hide_select = True
ob_humanoutline.hide_render = True
ob_humanoutline.display_type = 'WIRE'
ob_humanoutline.lineart.crease_threshold = 0.0
ob_lamp.location = (4.076, 1.005, 2.698)
ob_lamp.rotation_euler = (-0.2246, -0.516, 1.494)
ob_lamp.lock_rotations_4d = False
ob_lamp.empty_display_type = 'ARROWS'
ob_lamp.color = (0.0, 0.0, 0.0, 0.0)
ob_lamp.lineart.crease_threshold = 0.0
ob_camera.location = (9.705, -8.385, 4.92)
ob_camera.rotation_euler = (1.231, 0.01081, 0.6668)
ob_camera.lock_rotations_4d = False
ob_camera.empty_display_type = 'ARROWS'
ob_camera.color = (0.0, 0.0, 0.0, 0.0)
ob_camera.display_type = 'WIRE'
ob_camera.lineart.crease_threshold = 0.0

# ---- collection membership
col_collection_1.objects.link(ob_area)
col_collection_1.objects.link(ob_metarig)
col_collection_1.objects.link(ob_characterbase)
col_collection_1.objects.link(ob_humanoutline)
col_collection_1.objects.link(ob_lamp)
col_collection_1.objects.link(ob_camera)

# ---- scene / render settings (as saved in the file)
scene.camera = ob_camera
scene.frame_start = 1; scene.frame_end = 250; scene.frame_set(0)
scene.render.engine = 'BLENDER_EEVEE_NEXT'
scene.render.resolution_percentage = 50
scene.render.dither_intensity = 0.0
scene.cycles.use_denoising = False
scene.cycles.samples = 10
scene.cycles.sampling_pattern = 'TABULATED_SOBOL'
scene.cycles.light_sampling_threshold = 0.0
scene.cycles.use_adaptive_sampling = False
scene.cycles.use_light_tree = False
scene.cycles.blur_glossy = 0.0
scene.cycles.pixel_filter_type = 'GAUSSIAN'
scene.cycles.sample_clamp_indirect = 0.0
scene.view_settings.view_transform = 'Standard'
bpy.context.view_layer.update()
